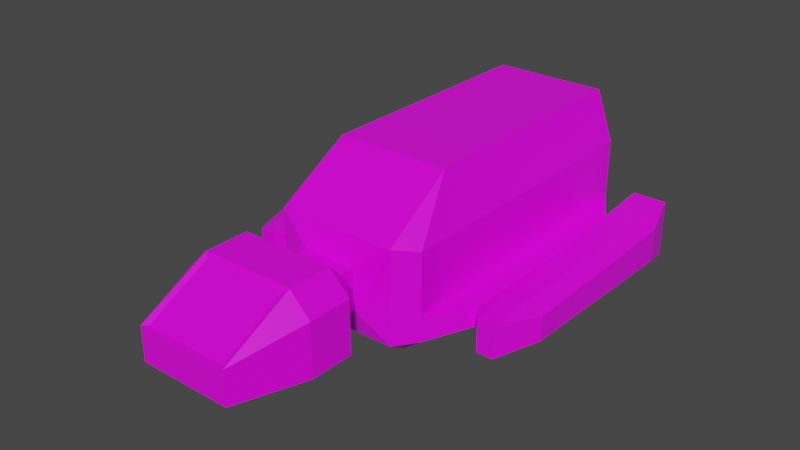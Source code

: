 # Source: shuttle.blend  (saved by Blender 2.91.10; exported with 4.5.12 LTS)
import bpy
from mathutils import Matrix  # noqa: F401  (used for matrix-valued properties, if any)

bpy.ops.wm.read_factory_settings(use_empty=True)
scene = bpy.context.scene
scene.name = 'Scene'

# ---- collections
col_collection = bpy.data.collections.new('Collection'); scene.collection.children.link(col_collection)

# ---- images (referenced by path relative to the original .blend; pixels are not part of the script)
import os
ASSET_DIR = os.environ.get("B2B_ASSET_DIR", "")  # directory of the original .blend (textures are referenced by path, not embedded)
HERE = os.path.dirname(os.path.abspath(__file__))  # packed textures are extracted next to this script under _unpacked/

def load_image(name, relpath, width, height, colorspace="sRGB"):
    """Load a texture the original file referenced (path relative to the .blend, or extracted next to this script)."""
    p = next((c for c in (os.path.join(HERE, relpath), os.path.join(ASSET_DIR, relpath)) if relpath and os.path.exists(c)), "")
    if p:
        img = bpy.data.images.load(p, check_existing=True)
        img.name = name
    else:  # same state as the original file: an image datablock whose file is absent (Cycles renders it pink)
        img = bpy.data.images.new(name, width, height)
        img.source = "FILE"
        img.filepath = "//" + (relpath or name)
    img.colorspace_settings.name = colorspace
    return img
img_palette_1_png = load_image('palette_1.png', 'palette_1.png', 1024, 1024, 'sRGB')

# ---- materials (node trees are filled in below, after node groups)
mat_material = bpy.data.materials.new('Material')
mat_material.alpha_threshold = 0.0
mat_material.use_transparent_shadow = False
mat_material.line_color = (0.0, 0.0, 0.0, 1.0)

# ---- material node trees
mat_material.use_nodes = True; mat_material.node_tree.nodes.clear()
_N = mat_material.node_tree.nodes; _L = mat_material.node_tree.links
n0 = _N.new('ShaderNodeOutputMaterial'); n0.name = 'Material Output'; n0.location = (300, 300)
n1 = _N.new('ShaderNodeBsdfPrincipled'); n1.name = 'Principled BSDF'; n1.location = (10, 300)
n1.distribution = 'GGX'
n1.subsurface_method = 'BURLEY'
n1.inputs[2].default_value = 0.4
n1.inputs[3].default_value = 1.45
n1.inputs[27].default_value = (0.0, 0.0, 0.0, 1.0)
n1.inputs[28].default_value = 1.0
n2 = _N.new('ShaderNodeTexImage'); n2.name = 'Image Texture'; n2.location = (-280, 280)
n2.image = img_palette_1_png
n2.interpolation = 'Closest'
_L.new(n1.outputs[0], n0.inputs[0])
_L.new(n2.outputs[0], n1.inputs[0])
n0.is_active_output = True

# ---- world
world_world = bpy.data.worlds.new('World'); scene.world = world_world
world_world.use_nodes = True; world_world.node_tree.nodes.clear()
_N = world_world.node_tree.nodes; _L = world_world.node_tree.links
n0 = _N.new('ShaderNodeOutputWorld'); n0.name = 'World Output'; n0.location = (300, 300)
n1 = _N.new('ShaderNodeBackground'); n1.name = 'Background'; n1.location = (10, 300)
n1.inputs[0].default_value = (0.05088, 0.05088, 0.05088, 1.0)
_L.new(n1.outputs[0], n0.inputs[0])
n0.is_active_output = True
world_world.color = (0.05088, 0.05088, 0.05088)
world_world.use_sun_shadow = False
world_world.sun_shadow_jitter_overblur = 0.0

# ---- meshes
me_cube = bpy.data.meshes.new('Cube')
me_cube.from_pydata([(0.406, -0.4116, 0.07942), (0.6912, -0.7497, 0.5101), (1.0, -0.7497, 0.2013), (0.6912, -0.7497, -0.705), (0.406, -0.4116, -0.5203), (1.0, -0.7497, -0.5693), (1.0, -1.397, 0.2013), (0.6204, -1.46, 0.4471), (0.6204, -2.378, -0.02552), (1.0, -1.397, -0.5693), (0.6912, -2.441, -0.5203), (0.6912, -1.397, -0.705), (-0.406, -0.4116, 0.07942), (-1.0, -0.7497, 0.2013), (-0.6912, -0.7497, 0.5101), (-1.0, -0.7497, -0.5693), (-0.406, -0.4116, -0.5203), (-0.6912, -0.7497, -0.705), (-1.0, -1.397, 0.2013), (-0.6204, -2.378, -0.02552), (-0.6204, -1.46, 0.4471), (-0.6912, -1.397, -0.705), (-0.6912, -2.441, -0.5203), (-1.0, -1.397, -0.5693), (-0.6912, -0.4409, -0.5693), (0.6912, -0.4409, -0.5693), (0.6912, -0.4409, 0.2013), (-0.6912, -0.4409, 0.2013), (0.406, -0.02935, 0.07942), (0.406, -0.02935, -0.5203), (-0.406, -0.02935, 0.07942), (-0.406, -0.02935, -0.5203), (1.126, 0.4157, 0.3674), (0.8573, 1.191, 1.126), (0.893, 0.08991, 0.4476), (0.8573, 0.4157, -1.126), (1.126, 0.4157, -0.9227), (0.89, 0.08917, -0.9275), (-1.126, 0.4157, 0.3674), (-0.893, 0.08991, 0.4476), (-0.8573, 1.191, 1.126), (-0.8573, 0.4157, -1.126), (-0.89, 0.08917, -0.9275), (-1.126, 0.4157, -0.9227), (1.126, 4.878, 0.3674), (0.8573, 5.147, 0.5177), (0.8573, 4.878, 1.126), (0.8573, 4.878, -1.126), (0.8573, 5.147, -0.8573), (1.126, 4.878, -0.9227), (-1.126, 4.878, 0.3674), (-0.8573, 4.878, 1.126), (-0.8573, 5.147, 0.5177), (-0.8573, 4.878, -1.126), (-1.126, 4.878, -0.9227), (-0.8573, 5.147, -0.8573), (1.0, -0.7497, -0.3766), (0.6912, -0.4409, -0.3766), (-0.6912, -2.441, -0.3766), (-1.0, -1.397, -0.3766), (0.6912, -2.441, -0.3766), (1.0, -1.397, -0.3766), (-0.6912, -0.4409, -0.3766), (-1.0, -0.7497, -0.3766), (0.406, -0.4116, -0.3704), (-0.406, -0.4116, -0.3704), (0.406, -0.02935, -0.3704), (-0.406, -0.02935, -0.3704), (1.126, 0.4157, -0.5512), (0.8907, 0.08935, -0.5837), (-1.126, 0.4157, -0.5512), (-0.8907, 0.08935, -0.5837), (0.8573, 5.147, -0.5136), (1.126, 4.878, -0.5512), (-0.8573, 5.147, -0.5136), (-1.126, 4.878, -0.5512), (1.52, 1.088, -0.8444), (-1.52, 1.088, -0.8444), (1.52, 4.206, -0.8444), (-1.52, 4.206, -0.8444), (1.52, 1.088, -0.5641), (-1.52, 1.088, -0.5641), (1.52, 4.206, -0.5641), (-1.52, 4.206, -0.5641), (-1.77, 0.7104, -0.4584), (-1.77, 0.7104, -0.9501), (1.77, 0.7104, -0.9501), (1.77, 0.7104, -0.4584), (-2.017, 0.7104, -0.4584), (-2.017, 0.7104, -0.9501), (2.017, 0.7104, -0.9501), (2.017, 0.7104, -0.4584), (-2.302, 1.342, -0.5276), (-2.302, 1.342, -0.8809), (2.302, 4.213, -0.4548), (2.302, 4.213, -0.9537), (-2.302, 4.213, -0.9537), (2.302, 1.342, -0.8809), (2.302, 1.342, -0.5276), (-2.302, 4.213, -0.4548), (1.707, 4.845, -0.3314), (1.641, 4.785, -0.2791), (1.707, 4.845, -1.077), (1.641, 4.785, -1.129), (-1.707, 4.845, -1.077), (-1.641, 4.785, -1.129), (-1.707, 4.845, -0.3314), (-1.641, 4.785, -0.2791), (2.079, 4.845, -0.3314), (2.151, 4.785, -0.2797), (2.151, 4.785, -1.129), (2.079, 4.845, -1.077), (-2.079, 4.845, -1.077), (-2.151, 4.785, -1.129), (-2.151, 4.785, -0.2797), (-2.079, 4.845, -0.3314), (0.6912, -1.397, 0.5101), (0.6912, -2.441, -0.02733), (-0.6912, -2.441, -0.02733), (-0.6912, -1.397, 0.5101)], [], [(17, 3, 11, 21), (59, 18, 13, 63), (60, 117, 118, 58), (1, 14, 119, 116), (56, 2, 6, 61), (26, 1, 2), (3, 25, 5), (6, 116, 117), (9, 10, 11), (27, 13, 14), (15, 24, 17), (18, 118, 119), (21, 22, 23), (17, 21, 23, 15), (3, 17, 24, 25), (56, 5, 25, 57), (58, 118, 18, 59), (60, 10, 9, 61), (62, 24, 15, 63), (7, 20, 19, 8), (1, 116, 6, 2), (21, 11, 10, 22), (119, 14, 13, 18), (14, 1, 26, 27), (11, 3, 5, 9), (12, 0, 28, 30), (16, 4, 25, 24), (64, 0, 26, 57), (65, 16, 24, 62), (0, 12, 27, 26), (74, 52, 45, 72), (64, 4, 29, 66), (65, 12, 30, 67), (4, 16, 31, 29), (70, 38, 50, 75), (35, 41, 53, 47), (66, 29, 37, 69), (40, 33, 46, 51), (29, 31, 42, 37), (30, 28, 34, 39), (67, 30, 39, 71), (32, 33, 34), (35, 36, 37), (38, 39, 40), (41, 42, 43), (44, 45, 46), (47, 48, 49), (50, 51, 52), (53, 54, 55), (41, 35, 37, 42), (68, 32, 34, 69), (70, 43, 42, 71), (33, 40, 39, 34), (55, 48, 47, 53), (72, 45, 44, 73), (74, 55, 54, 75), (45, 52, 51, 46), (43, 54, 53, 41), (49, 36, 35, 47), (32, 44, 46, 33), (50, 38, 40, 51), (43, 70, 81, 77), (32, 68, 73, 44), (52, 74, 75, 50), (48, 72, 73, 49), (38, 70, 71, 39), (36, 68, 69, 37), (31, 67, 71, 42), (28, 66, 69, 34), (73, 68, 80, 82), (16, 65, 67, 31), (0, 64, 66, 28), (55, 74, 72, 48), (12, 65, 62, 27), (4, 64, 57, 25), (27, 62, 63, 13), (117, 60, 61, 6), (22, 58, 59, 23), (2, 56, 57, 26), (5, 56, 61, 9), (10, 60, 58, 22), (23, 59, 63, 15), (80, 76, 86, 87), (102, 100, 108, 111), (70, 75, 83, 81), (49, 73, 82, 78), (68, 36, 76, 80), (36, 49, 78, 76), (54, 43, 77, 79), (75, 54, 79, 83), (82, 80, 87, 101), (86, 103, 110, 90), (106, 104, 112, 115), (77, 81, 84, 85), (110, 109, 94, 95), (79, 77, 85, 105), (105, 85, 89, 113), (101, 87, 91, 109), (88, 114, 99, 92), (87, 86, 90, 91), (83, 79, 105, 107), (85, 84, 88, 89), (81, 83, 107, 84), (84, 107, 114, 88), (76, 78, 103, 86), (98, 97, 95, 94), (93, 92, 99, 96), (113, 89, 93, 96), (109, 91, 98, 94), (90, 110, 95, 97), (91, 90, 97, 98), (114, 113, 96, 99), (89, 88, 92, 93), (100, 102, 103, 101), (104, 106, 107, 105), (109, 110, 111, 108), (113, 114, 115, 112), (101, 109, 108, 100), (110, 103, 102, 111), (112, 104, 105, 113), (106, 115, 114, 107), (78, 82, 101, 103), (7, 8, 117, 116), (19, 20, 119, 118), (20, 7, 116, 119), (8, 19, 118, 117)])
_uv = me_cube.uv_layers.new(name='UVMap')
_uv.uv.foreach_set('vector', [0.7076, 0.1474, 0.7076, 0.1474, 0.7076, 0.1474, 0.7076, 0.1474, 0.7076, 0.1474, 0.7076, 0.1474, 0.7076, 0.1474, 0.7076, 0.1474, 0.7076, 0.1474, 0.7076, 0.1474, 0.7076, 0.1474, 0.7076, 0.1474, 0.7076, 0.1474, 0.7076, 0.1474, 0.7076, 0.1474, 0.7076, 0.1474, 0.7076, 0.1474, 0.7076, 0.1474, 0.7076, 0.1474, 0.7076, 0.1474, 0.7076, 0.1474, 0.7076, 0.1474, 0.7076, 0.1474, 0.7076, 0.1474, 0.7076, 0.1474, 0.7076, 0.1474, 0.7076, 0.1474, 0.7076, 0.1474, 0.7076, 0.1474, 0.7076, 0.1474, 0.7076, 0.1474, 0.7076, 0.1474, 0.7076, 0.1474, 0.7076, 0.1474, 0.7076, 0.1474, 0.7076, 0.1474, 0.7076, 0.1474, 0.7076, 0.1474, 0.7076, 0.1474, 0.7076, 0.1474, 0.7076, 0.1474, 0.7076, 0.1474, 0.7076, 0.1474, 0.7076, 0.1474, 0.7076, 0.1474, 0.7076, 0.1474, 0.7076, 0.1474, 0.7076, 0.1474, 0.7076, 0.1474, 0.7076, 0.1474, 0.7076, 0.1474, 0.7076, 0.1474, 0.7076, 0.1474, 0.7076, 0.1474, 0.7076, 0.1474, 0.7076, 0.1474, 0.7076, 0.1474, 0.7076, 0.1474, 0.7076, 0.1474, 0.7076, 0.1474, 0.7076, 0.1474, 0.7076, 0.1474, 0.7076, 0.1474, 0.7076, 0.1474, 0.7076, 0.1474, 0.7076, 0.1474, 0.7076, 0.1474, 0.7076, 0.1474, 0.3618, 0.2226, 0.3618, 0.2226, 0.3618, 0.2226, 0.3618, 0.2226, 0.7076, 0.1474, 0.7076, 0.1474, 0.7076, 0.1474, 0.7076, 0.1474, 0.7076, 0.1474, 0.7076, 0.1474, 0.7076, 0.1474, 0.7076, 0.1474, 0.7076, 0.1474, 0.7076, 0.1474, 0.7076, 0.1474, 0.7076, 0.1474, 0.7076, 0.1474, 0.7076, 0.1474, 0.7076, 0.1474, 0.7076, 0.1474, 0.7076, 0.1474, 0.7076, 0.1474, 0.7076, 0.1474, 0.7076, 0.1474, 0.7076, 0.1474, 0.7076, 0.1474, 0.7076, 0.1474, 0.7076, 0.1474, 0.7076, 0.1474, 0.7076, 0.1474, 0.7076, 0.1474, 0.7076, 0.1474, 0.7076, 0.1474, 0.7076, 0.1474, 0.7076, 0.1474, 0.7076, 0.1474, 0.7076, 0.1474, 0.7076, 0.1474, 0.7076, 0.1474, 0.7076, 0.1474, 0.7076, 0.1474, 0.7076, 0.1474, 0.7076, 0.1474, 0.7076, 0.1474, 0.7076, 0.1474, 0.7076, 0.1474, 0.7076, 0.1474, 0.7076, 0.1474, 0.7076, 0.1474, 0.7076, 0.1474, 0.7076, 0.1474, 0.7076, 0.1474, 0.7076, 0.1474, 0.7076, 0.1474, 0.7076, 0.1474, 0.7076, 0.1474, 0.7076, 0.1474, 0.7076, 0.1474, 0.7076, 0.1474, 0.7076, 0.1474, 0.7076, 0.1474, 0.7076, 0.1474, 0.7076, 0.1474, 0.7076, 0.1474, 0.7076, 0.1474, 0.7076, 0.1474, 0.7076, 0.1474, 0.7076, 0.1474, 0.7076, 0.1474, 0.7076, 0.1474, 0.7076, 0.1474, 0.7076, 0.1474, 0.7076, 0.1474, 0.7076, 0.1474, 0.7076, 0.1474, 0.7076, 0.1474, 0.7076, 0.1474, 0.7076, 0.1474, 0.7076, 0.1474, 0.7076, 0.1474, 0.7076, 0.1474, 0.7076, 0.1474, 0.7076, 0.1474, 0.7076, 0.1474, 0.7076, 0.1474, 0.7076, 0.1474, 0.7076, 0.1474, 0.7076, 0.1474, 0.7076, 0.1474, 0.7076, 0.1474, 0.7076, 0.1474, 0.7076, 0.1474, 0.7076, 0.1474, 0.7076, 0.1474, 0.7076, 0.1474, 0.7076, 0.1474, 0.7076, 0.1474, 0.7076, 0.1474, 0.7076, 0.1474, 0.7076, 0.1474, 0.7076, 0.1474, 0.7076, 0.1474, 0.7076, 0.1474, 0.7076, 0.1474, 0.7076, 0.1474, 0.7076, 0.1474, 0.7076, 0.1474, 0.7076, 0.1474, 0.7076, 0.1474, 0.7076, 0.1474, 0.7076, 0.1474, 0.7076, 0.1474, 0.7076, 0.1474, 0.7076, 0.1474, 0.7076, 0.1474, 0.7076, 0.1474, 0.7076, 0.1474, 0.7076, 0.1474, 0.7076, 0.1474, 0.7076, 0.1474, 0.7076, 0.1474, 0.7076, 0.1474, 0.7076, 0.1474, 0.7076, 0.1474, 0.7076, 0.1474, 0.7076, 0.1474, 0.7076, 0.1474, 0.7076, 0.1474, 0.7076, 0.1474, 0.7076, 0.1474, 0.7076, 0.1474, 0.7076, 0.1474, 0.7076, 0.1474, 0.7076, 0.1474, 0.7076, 0.1474, 0.7076, 0.1474, 0.7076, 0.1474, 0.7076, 0.1474, 0.7076, 0.1474, 0.7076, 0.1474, 0.7076, 0.1474, 0.7076, 0.1474, 0.7076, 0.1474, 0.7076, 0.1474, 0.7076, 0.1474, 0.7076, 0.1474, 0.7076, 0.1474, 0.7076, 0.1474, 0.7076, 0.1474, 0.7076, 0.1474, 0.7076, 0.1474, 0.7076, 0.1474, 0.7076, 0.1474, 0.7076, 0.1474, 0.7076, 0.1474, 0.7076, 0.1474, 0.7076, 0.1474, 0.7076, 0.1474, 0.7076, 0.1474, 0.7076, 0.1474, 0.7076, 0.1474, 0.7076, 0.1474, 0.7076, 0.1474, 0.7076, 0.1474, 0.7076, 0.1474, 0.7076, 0.1474, 0.7076, 0.1474, 0.7076, 0.1474, 0.7076, 0.1474, 0.7076, 0.1474, 0.7076, 0.1474, 0.7076, 0.1474, 0.7076, 0.1474, 0.7076, 0.1474, 0.7076, 0.1474, 0.7076, 0.1474, 0.7076, 0.1474, 0.7076, 0.1474, 0.7076, 0.1474, 0.7076, 0.1474, 0.7076, 0.1474, 0.7076, 0.1474, 0.7076, 0.1474, 0.7076, 0.1474, 0.7076, 0.1474, 0.7076, 0.1474, 0.7076, 0.1474, 0.7076, 0.1474, 0.7076, 0.1474, 0.7076, 0.1474, 0.7076, 0.1474, 0.7076, 0.1474, 0.7076, 0.1474, 0.7076, 0.1474, 0.7076, 0.1474, 0.7076, 0.1474, 0.7076, 0.1474, 0.7076, 0.1474, 0.7076, 0.1474, 0.7076, 0.1474, 0.7076, 0.1474, 0.7076, 0.1474, 0.7076, 0.1474, 0.7076, 0.1474, 0.7076, 0.1474, 0.7076, 0.1474, 0.7076, 0.1474, 0.7076, 0.1474, 0.7076, 0.1474, 0.7076, 0.1474, 0.7076, 0.1474, 0.7076, 0.1474, 0.7076, 0.1474, 0.7076, 0.1474, 0.7076, 0.1474, 0.7076, 0.1474, 0.7076, 0.1474, 0.7076, 0.1474, 0.7076, 0.1474, 0.7076, 0.1474, 0.7076, 0.1474, 0.7076, 0.1474, 0.7076, 0.1474, 0.7076, 0.1474, 0.7076, 0.1474, 0.7076, 0.1474, 0.7076, 0.1474, 0.7076, 0.1474, 0.7076, 0.1474, 0.7076, 0.1474, 0.7076, 0.1474, 0.7076, 0.1474, 0.7076, 0.1474, 0.7076, 0.1474, 0.7076, 0.1474, 0.7076, 0.1474, 0.7076, 0.1474, 0.7076, 0.1474, 0.7076, 0.1474, 0.7076, 0.1474, 0.7076, 0.1474, 0.7076, 0.1474, 0.7076, 0.1474, 0.7076, 0.1474, 0.7076, 0.1474, 0.7076, 0.1474, 0.7076, 0.1474, 0.7076, 0.1474, 0.734, 0.6205, 0.734, 0.6205, 0.734, 0.6205, 0.734, 0.6205, 0.7076, 0.1474, 0.7076, 0.1474, 0.7076, 0.1474, 0.7076, 0.1474, 0.7076, 0.1474, 0.7076, 0.1474, 0.7076, 0.1474, 0.7076, 0.1474, 0.7076, 0.1474, 0.7076, 0.1474, 0.7076, 0.1474, 0.7076, 0.1474, 0.7076, 0.1474, 0.7076, 0.1474, 0.7076, 0.1474, 0.7076, 0.1474, 0.7076, 0.1474, 0.7076, 0.1474, 0.7076, 0.1474, 0.7076, 0.1474, 0.7076, 0.1474, 0.7076, 0.1474, 0.7076, 0.1474, 0.7076, 0.1474, 0.7076, 0.1474, 0.7076, 0.1474, 0.7076, 0.1474, 0.7076, 0.1474, 0.7076, 0.1474, 0.7076, 0.1474, 0.7076, 0.1474, 0.7076, 0.1474, 0.7076, 0.1474, 0.7076, 0.1474, 0.7076, 0.1474, 0.7076, 0.1474, 0.7076, 0.1474, 0.7076, 0.1474, 0.7076, 0.1474, 0.7076, 0.1474, 0.7076, 0.1474, 0.7076, 0.1474, 0.7076, 0.1474, 0.7076, 0.1474, 0.7076, 0.1474, 0.7076, 0.1474, 0.7076, 0.1474, 0.7076, 0.1474, 0.7076, 0.1474, 0.7076, 0.1474, 0.7076, 0.1474, 0.7076, 0.1474, 0.7076, 0.1474, 0.7076, 0.1474, 0.7076, 0.1474, 0.7076, 0.1474, 0.7076, 0.1474, 0.7076, 0.1474, 0.7076, 0.1474, 0.7076, 0.1474, 0.1393, 0.556, 0.1393, 0.556, 0.1393, 0.556, 0.1393, 0.556, 0.7076, 0.1474, 0.7076, 0.1474, 0.7076, 0.1474, 0.7076, 0.1474, 0.7076, 0.1474, 0.7076, 0.1474, 0.7076, 0.1474, 0.7076, 0.1474, 0.7076, 0.1474, 0.7076, 0.1474, 0.7076, 0.1474, 0.7076, 0.1474, 0.7076, 0.1474, 0.7076, 0.1474, 0.7076, 0.1474, 0.7076, 0.1474, 0.7076, 0.1474, 0.7076, 0.1474, 0.7076, 0.1474, 0.7076, 0.1474, 0.7076, 0.1474, 0.7076, 0.1474, 0.7076, 0.1474, 0.7076, 0.1474, 0.7076, 0.1474, 0.7076, 0.1474, 0.7076, 0.1474, 0.7076, 0.1474, 0.7076, 0.1474, 0.7076, 0.1474, 0.7076, 0.1474, 0.7076, 0.1474, 0.7076, 0.1474, 0.7076, 0.1474, 0.7076, 0.1474, 0.7076, 0.1474, 0.7076, 0.1474, 0.7076, 0.1474, 0.7076, 0.1474, 0.7076, 0.1474, 0.1393, 0.556, 0.1393, 0.556, 0.1393, 0.556, 0.1393, 0.556, 0.7076, 0.1474, 0.7076, 0.1474, 0.7076, 0.1474, 0.7076, 0.1474, 0.7076, 0.1474, 0.7076, 0.1474, 0.7076, 0.1474, 0.7076, 0.1474, 0.7076, 0.1474, 0.7076, 0.1474, 0.7076, 0.1474, 0.7076, 0.1474, 0.7076, 0.1474, 0.7076, 0.1474, 0.7076, 0.1474, 0.7076, 0.1474, 0.7076, 0.1474, 0.7076, 0.1474, 0.7076, 0.1474, 0.7076, 0.1474, 0.7076, 0.1474, 0.7076, 0.1474, 0.7076, 0.1474, 0.7076, 0.1474, 0.7076, 0.1474, 0.7076, 0.1474, 0.7076, 0.1474, 0.7076, 0.1474, 0.7076, 0.1474, 0.7076, 0.1474, 0.7076, 0.1474, 0.7076, 0.1474, 0.7076, 0.1474, 0.7076, 0.1474, 0.7076, 0.1474, 0.7076, 0.1474, 0.7076, 0.1474, 0.7076, 0.1474, 0.7076, 0.1474, 0.7076, 0.1474, 0.7076, 0.1474, 0.7076, 0.1474, 0.7076, 0.1474, 0.7076, 0.1474, 0.7076, 0.1474, 0.7076, 0.1474, 0.7076, 0.1474, 0.7076, 0.1474, 0.7076, 0.1474, 0.7076, 0.1474, 0.7076, 0.1474, 0.7076, 0.1474, 0.7076, 0.1474, 0.7076, 0.1474, 0.7076, 0.1474, 0.7076, 0.1474, 0.7076, 0.1474, 0.7076, 0.1474, 0.7076, 0.1474, 0.7076, 0.1474])
me_cube.materials.append(mat_material)
me_cube.use_remesh_preserve_volume = False
me_cube.use_remesh_preserve_attributes = False
me_cube.use_mirror_vertex_groups = False
me_cube.update()

# ---- objects
ob_shuttle = bpy.data.objects.new('shuttle', me_cube)

# ---- transforms, parenting, visibility, modifiers, constraints
ob_shuttle.location = (0.0, 0.0, 0.0)
ob_shuttle.lock_rotations_4d = False
ob_shuttle.empty_display_type = 'ARROWS'
ob_shuttle.lineart.crease_threshold = 0.0

# ---- collection membership
col_collection.objects.link(ob_shuttle)

# ---- scene / render settings (as saved in the file)
scene.frame_start = 1; scene.frame_end = 250; scene.frame_set(1)
scene.render.engine = 'BLENDER_EEVEE_NEXT'
scene.cycles.use_denoising = False
scene.cycles.samples = 128
scene.cycles.sampling_pattern = 'TABULATED_SOBOL'
scene.cycles.use_adaptive_sampling = False
scene.cycles.use_light_tree = False
scene.view_settings.view_transform = 'Filmic'
bpy.context.view_layer.update()

# ---- added for rendering (the .blend has no active camera and no usable light): camera, sun
cam_auto = bpy.data.cameras.new('AutoCamera')
cam_auto.lens = 50.0
cam_auto.sensor_width = 36.0
cam_auto.clip_end = 1000.0
ob_auto_camera = bpy.data.objects.new('AutoCamera', cam_auto)
scene.collection.objects.link(ob_auto_camera)
ob_auto_camera.location = (8.47231, -8.81375, 6.77616)
ob_auto_camera.rotation_euler = (1.09748, -7.21219e-08, 0.694738)
scene.camera = ob_auto_camera
light_auto_sun = bpy.data.lights.new('AutoSun', 'SUN')
light_auto_sun.energy = 3.0
light_auto_sun.angle = 0.0523599
ob_auto_sun = bpy.data.objects.new('AutoSun', light_auto_sun)
scene.collection.objects.link(ob_auto_sun)
ob_auto_sun.rotation_euler = (0.872665, 0.174533, 0.523599)
bpy.context.view_layer.update()
